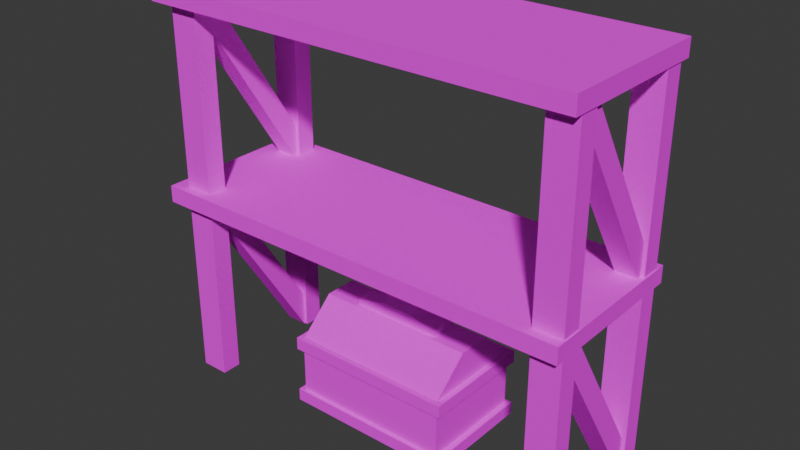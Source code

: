 # Source: truhla.blend  (saved by Blender 4.4.32; exported with 4.5.12 LTS)
import bpy
from mathutils import Matrix  # noqa: F401  (used for matrix-valued properties, if any)

bpy.ops.wm.read_factory_settings(use_empty=True)
scene = bpy.context.scene
scene.name = 'Scene'

# ---- collections
col_collection = bpy.data.collections.new('Collection'); scene.collection.children.link(col_collection)

# ---- images (referenced by path relative to the original .blend; pixels are not part of the script)
import os
ASSET_DIR = os.environ.get("B2B_ASSET_DIR", "")  # directory of the original .blend (textures are referenced by path, not embedded)
HERE = os.path.dirname(os.path.abspath(__file__))  # packed textures are extracted next to this script under _unpacked/

def load_image(name, relpath, width, height, colorspace="sRGB"):
    """Load a texture the original file referenced (path relative to the .blend, or extracted next to this script)."""
    p = next((c for c in (os.path.join(HERE, relpath), os.path.join(ASSET_DIR, relpath)) if relpath and os.path.exists(c)), "")
    if p:
        img = bpy.data.images.load(p, check_existing=True)
        img.name = name
    else:  # same state as the original file: an image datablock whose file is absent (Cycles renders it pink)
        img = bpy.data.images.new(name, width, height)
        img.source = "FILE"
        img.filepath = "//" + (relpath or name)
    img.colorspace_settings.name = colorspace
    return img
img_wall_png_001 = load_image('wall.png.001', 'wall.png', 1024, 1024, 'sRGB')
img_bloody_rust_png_001 = load_image('bloody_rust.png.001', 'bloody_rust.png', 1024, 1024, 'sRGB')
img_metal_png_001 = load_image('metal.png.001', 'metal.png', 1024, 1024, 'sRGB')
img_matky_png = load_image('matky.png', 'matky.png', 1024, 1024, 'sRGB')
img_screen_png = load_image('screen.png', 'screen.png', 1024, 1024, 'sRGB')
img_truhla_png = load_image('truhla.png', 'truhla.png', 1024, 1024, 'sRGB')

# ---- materials (node trees are filled in below, after node groups)
mat_material_001 = bpy.data.materials.new('Material.001')
mat_material_001.alpha_threshold = 0.0
mat_material_001.roughness = 0.5
mat_material_001.line_color = (0.0, 0.0, 0.0, 1.0)
mat_material_002 = bpy.data.materials.new('Material.002')
mat_material_003 = bpy.data.materials.new('Material.003')
mat_material_004 = bpy.data.materials.new('Material.004')
mat_material_011 = bpy.data.materials.new('Material.011')
mat_material_005 = bpy.data.materials.new('Material.005')

# ---- material node trees
mat_material_001.use_nodes = True; mat_material_001.node_tree.nodes.clear()
_N = mat_material_001.node_tree.nodes; _L = mat_material_001.node_tree.links
n0 = _N.new('ShaderNodeOutputMaterial'); n0.name = 'Material Output'; n0.location = (300, 300)
n1 = _N.new('ShaderNodeBsdfPrincipled'); n1.name = 'Principled BSDF'; n1.location = (10, 300)
n1.inputs[3].default_value = 1.0
n2 = _N.new('ShaderNodeTexImage'); n2.name = 'Image Texture'; n2.location = (-280, 280)
n2.image = img_wall_png_001
_L.new(n1.outputs[0], n0.inputs[0])
_L.new(n2.outputs[0], n1.inputs[0])
n0.is_active_output = True
mat_material_002.use_nodes = True; mat_material_002.node_tree.nodes.clear()
_N = mat_material_002.node_tree.nodes; _L = mat_material_002.node_tree.links
n0 = _N.new('ShaderNodeBsdfPrincipled'); n0.name = 'Principled BSDF'; n0.location = (10, 300)
n0.inputs[3].default_value = 1.0
n1 = _N.new('ShaderNodeOutputMaterial'); n1.name = 'Material Output'; n1.location = (300, 300)
n2 = _N.new('ShaderNodeTexImage'); n2.name = 'Image Texture'; n2.location = (-280, 280)
n2.image = img_bloody_rust_png_001
_L.new(n0.outputs[0], n1.inputs[0])
_L.new(n2.outputs[0], n0.inputs[0])
n1.is_active_output = True
mat_material_003.use_nodes = True; mat_material_003.node_tree.nodes.clear()
_N = mat_material_003.node_tree.nodes; _L = mat_material_003.node_tree.links
n0 = _N.new('ShaderNodeBsdfPrincipled'); n0.name = 'Principled BSDF'; n0.location = (10, 300)
n0.inputs[3].default_value = 1.0
n1 = _N.new('ShaderNodeOutputMaterial'); n1.name = 'Material Output'; n1.location = (300, 300)
n2 = _N.new('ShaderNodeTexImage'); n2.name = 'Image Texture'; n2.location = (-280, 280)
n2.image = img_metal_png_001
_L.new(n0.outputs[0], n1.inputs[0])
_L.new(n2.outputs[0], n0.inputs[0])
n1.is_active_output = True
mat_material_004.use_nodes = True; mat_material_004.node_tree.nodes.clear()
_N = mat_material_004.node_tree.nodes; _L = mat_material_004.node_tree.links
n0 = _N.new('ShaderNodeBsdfPrincipled'); n0.name = 'Principled BSDF'; n0.location = (10, 300)
n0.inputs[3].default_value = 1.0
n1 = _N.new('ShaderNodeOutputMaterial'); n1.name = 'Material Output'; n1.location = (300, 300)
n2 = _N.new('ShaderNodeTexImage'); n2.name = 'Image Texture'; n2.location = (-280, 280)
n2.image = img_matky_png
_L.new(n0.outputs[0], n1.inputs[0])
_L.new(n2.outputs[0], n0.inputs[0])
n1.is_active_output = True
mat_material_011.use_nodes = True; mat_material_011.node_tree.nodes.clear()
_N = mat_material_011.node_tree.nodes; _L = mat_material_011.node_tree.links
n0 = _N.new('ShaderNodeBsdfPrincipled'); n0.name = 'Principled BSDF'; n0.location = (10, 300)
n0.inputs[3].default_value = 1.0
n1 = _N.new('ShaderNodeOutputMaterial'); n1.name = 'Material Output'; n1.location = (300, 300)
n2 = _N.new('ShaderNodeTexImage'); n2.name = 'Image Texture'; n2.location = (-280, 280)
n2.image = img_screen_png
_L.new(n0.outputs[0], n1.inputs[0])
_L.new(n2.outputs[0], n0.inputs[0])
n1.is_active_output = True
mat_material_005.use_nodes = True; mat_material_005.node_tree.nodes.clear()
_N = mat_material_005.node_tree.nodes; _L = mat_material_005.node_tree.links
n0 = _N.new('ShaderNodeBsdfPrincipled'); n0.name = 'Principled BSDF'; n0.location = (10, 300)
n0.inputs[3].default_value = 1.0
n1 = _N.new('ShaderNodeOutputMaterial'); n1.name = 'Material Output'; n1.location = (300, 300)
n2 = _N.new('ShaderNodeTexImage'); n2.name = 'Image Texture'; n2.location = (-280, 280)
n2.image = img_truhla_png
_L.new(n0.outputs[0], n1.inputs[0])
_L.new(n2.outputs[0], n0.inputs[0])
n1.is_active_output = True

# ---- world
world_world = bpy.data.worlds.new('World'); scene.world = world_world
world_world.use_nodes = True; world_world.node_tree.nodes.clear()
_N = world_world.node_tree.nodes; _L = world_world.node_tree.links
n0 = _N.new('ShaderNodeOutputWorld'); n0.name = 'World Output'; n0.location = (300, 300)
n1 = _N.new('ShaderNodeBackground'); n1.name = 'Background'; n1.location = (10, 300)
n1.inputs[0].default_value = (0.05088, 0.05088, 0.05088, 1.0)
_L.new(n1.outputs[0], n0.inputs[0])
n0.is_active_output = True
world_world.color = (0.05088, 0.05088, 0.05088)
world_world.sun_shadow_jitter_overblur = 0.0

# ---- meshes
me_cube_001 = bpy.data.meshes.new('Cube.001')
me_cube_001.from_pydata([(1.09, -0.4211, -1.265), (1.09, -0.4211, -0.06495), (1.09, -0.3011, -1.265), (1.09, -0.3011, -0.06495), (1.262, -0.4211, -1.265), (1.262, -0.4211, -0.06495), (1.262, -0.3011, -1.265), (1.262, -0.3011, -0.06495), (-1.25, -0.4211, -1.265), (-1.25, -0.4211, -0.06495), (-1.25, -0.3011, -1.265), (-1.25, -0.3011, -0.06495), (-1.078, -0.4211, -1.265), (-1.078, -0.4211, -0.06495), (-1.078, -0.3011, -1.265), (-1.078, -0.3011, -0.06495), (1.09, 0.3032, -1.265), (1.09, 0.3032, -0.06495), (1.09, 0.4232, -1.265), (1.09, 0.4232, -0.06495), (1.262, 0.3032, -1.265), (1.262, 0.3032, -0.06495), (1.262, 0.4232, -1.265), (1.262, 0.4232, -0.06495), (-1.25, 0.3032, -1.265), (-1.25, 0.3032, -0.06495), (-1.25, 0.4232, -1.265), (-1.25, 0.4232, -0.06495), (-1.078, 0.3032, -1.265), (-1.078, 0.3032, -0.06495), (-1.078, 0.4232, -1.265), (-1.078, 0.4232, -0.06495), (1.11, 0.2987, -1.267), (1.11, -0.4079, -0.1313), (1.11, 0.4026, -1.207), (1.11, -0.304, -0.0713), (1.242, 0.2987, -1.267), (1.242, -0.4079, -0.1313), (1.242, 0.4026, -1.207), (1.242, -0.304, -0.0713), (-1.23, 0.2987, -1.267), (-1.23, -0.4079, -0.1313), (-1.23, 0.4026, -1.207), (-1.23, -0.304, -0.0713), (-1.098, 0.2987, -1.267), (-1.098, -0.4079, -0.1313), (-1.098, 0.4026, -1.207), (-1.098, -0.304, -0.0713), (-1.339, -0.4789, -0.1617), (-1.339, -0.4789, -0.05988), (-1.339, 0.4811, -0.1617), (-1.339, 0.4811, -0.05988), (1.269, -0.4789, -0.1617), (1.269, -0.4789, -0.05988), (1.269, 0.4811, -0.1617), (1.269, 0.4811, -0.05988), (1.09, -0.4211, -0.09181), (1.09, -0.4211, 1.108), (1.09, -0.3011, -0.09181), (1.09, -0.3011, 1.108), (1.262, -0.4211, -0.09181), (1.262, -0.4211, 1.108), (1.262, -0.3011, -0.09181), (1.262, -0.3011, 1.108), (-1.25, -0.4211, -0.09181), (-1.25, -0.4211, 1.108), (-1.25, -0.3011, -0.09181), (-1.25, -0.3011, 1.108), (-1.078, -0.4211, -0.09181), (-1.078, -0.4211, 1.108), (-1.078, -0.3011, -0.09181), (-1.078, -0.3011, 1.108), (1.09, 0.3032, -0.09181), (1.09, 0.3032, 1.108), (1.09, 0.4232, -0.09181), (1.09, 0.4232, 1.108), (1.262, 0.3032, -0.09181), (1.262, 0.3032, 1.108), (1.262, 0.4232, -0.09181), (1.262, 0.4232, 1.108), (-1.25, 0.3032, -0.09181), (-1.25, 0.3032, 1.108), (-1.25, 0.4232, -0.09181), (-1.25, 0.4232, 1.108), (-1.078, 0.3032, -0.09181), (-1.078, 0.3032, 1.108), (-1.078, 0.4232, -0.09181), (-1.078, 0.4232, 1.108), (1.11, 0.2987, -0.09348), (1.11, -0.4079, 1.042), (1.11, 0.4026, -0.03348), (1.11, -0.304, 1.102), (1.242, 0.2987, -0.09348), (1.242, -0.4079, 1.042), (1.242, 0.4026, -0.03348), (1.242, -0.304, 1.102), (-1.23, 0.2987, -0.09348), (-1.23, -0.4079, 1.042), (-1.23, 0.4026, -0.03348), (-1.23, -0.304, 1.102), (-1.098, 0.2987, -0.09348), (-1.098, -0.4079, 1.042), (-1.098, 0.4026, -0.03348), (-1.098, -0.304, 1.102), (-1.339, -0.4789, 1.016), (-1.339, -0.4789, 1.118), (-1.339, 0.4811, 1.016), (-1.339, 0.4811, 1.118), (1.269, -0.4789, 1.016), (1.269, -0.4789, 1.118), (1.269, 0.4811, 1.016), (1.269, 0.4811, 1.118)], [], [(0, 1, 3, 2), (2, 3, 7, 6), (6, 7, 5, 4), (4, 5, 1, 0), (2, 6, 4, 0), (7, 3, 1, 5), (8, 9, 11, 10), (10, 11, 15, 14), (14, 15, 13, 12), (12, 13, 9, 8), (10, 14, 12, 8), (15, 11, 9, 13), (16, 17, 19, 18), (18, 19, 23, 22), (22, 23, 21, 20), (20, 21, 17, 16), (18, 22, 20, 16), (23, 19, 17, 21), (24, 25, 27, 26), (26, 27, 31, 30), (30, 31, 29, 28), (28, 29, 25, 24), (26, 30, 28, 24), (31, 27, 25, 29), (32, 33, 35, 34), (34, 35, 39, 38), (38, 39, 37, 36), (36, 37, 33, 32), (34, 38, 36, 32), (39, 35, 33, 37), (40, 41, 43, 42), (42, 43, 47, 46), (46, 47, 45, 44), (44, 45, 41, 40), (42, 46, 44, 40), (47, 43, 41, 45), (48, 49, 51, 50), (50, 51, 55, 54), (54, 55, 53, 52), (52, 53, 49, 48), (50, 54, 52, 48), (55, 51, 49, 53), (56, 57, 59, 58), (58, 59, 63, 62), (62, 63, 61, 60), (60, 61, 57, 56), (58, 62, 60, 56), (63, 59, 57, 61), (64, 65, 67, 66), (66, 67, 71, 70), (70, 71, 69, 68), (68, 69, 65, 64), (66, 70, 68, 64), (71, 67, 65, 69), (72, 73, 75, 74), (74, 75, 79, 78), (78, 79, 77, 76), (76, 77, 73, 72), (74, 78, 76, 72), (79, 75, 73, 77), (80, 81, 83, 82), (82, 83, 87, 86), (86, 87, 85, 84), (84, 85, 81, 80), (82, 86, 84, 80), (87, 83, 81, 85), (88, 89, 91, 90), (90, 91, 95, 94), (94, 95, 93, 92), (92, 93, 89, 88), (90, 94, 92, 88), (95, 91, 89, 93), (96, 97, 99, 98), (98, 99, 103, 102), (102, 103, 101, 100), (100, 101, 97, 96), (98, 102, 100, 96), (103, 99, 97, 101), (104, 105, 107, 106), (106, 107, 111, 110), (110, 111, 109, 108), (108, 109, 105, 104), (106, 110, 108, 104), (111, 107, 105, 109)])
me_cube_001.polygons.foreach_set('material_index', [3, 3, 3, 3, 3, 3, 3, 3, 3, 3, 3, 3, 3, 3, 3, 3, 3, 3, 3, 3, 3, 3, 3, 3, 3, 3, 3, 3, 3, 3, 3, 3, 3, 3, 3, 3, 3, 3, 3, 3, 3, 3, 3, 3, 3, 3, 3, 3, 3, 3, 3, 3, 3, 3, 3, 3, 3, 3, 3, 3, 3, 3, 3, 3, 3, 3, 3, 3, 3, 3, 3, 3, 3, 3, 3, 3, 3, 3, 3, 3, 3, 3, 3, 3])
_uv = me_cube_001.uv_layers.new(name='UVMap')
_uv.uv.foreach_set('vector', [0.4649, 0.3419, 0.4649, 0.4919, 0.4749, 0.4919, 0.4749, 0.3419, 0.5908, 0.3419, 0.5908, 0.4919, 0.6052, 0.4919, 0.6052, 0.3419, 0.4749, 0.3419, 0.4749, 0.4919, 0.4649, 0.4919, 0.4649, 0.3419, 0.6052, 0.3419, 0.6052, 0.4919, 0.5908, 0.4919, 0.5908, 0.3419, 0.5908, 0.4624, 0.6052, 0.4624, 0.6052, 0.4474, 0.5908, 0.4474, 0.6052, 0.4624, 0.5908, 0.4624, 0.5908, 0.4474, 0.6052, 0.4474, 0.4649, 0.3419, 0.4649, 0.4919, 0.4749, 0.4919, 0.4749, 0.3419, 0.3958, 0.3419, 0.3958, 0.4919, 0.4102, 0.4919, 0.4102, 0.3419, 0.4749, 0.3419, 0.4749, 0.4919, 0.4649, 0.4919, 0.4649, 0.3419, 0.4102, 0.3419, 0.4102, 0.4919, 0.3958, 0.4919, 0.3958, 0.3419, 0.3958, 0.4624, 0.4102, 0.4624, 0.4102, 0.4474, 0.3958, 0.4474, 0.4102, 0.4624, 0.3958, 0.4624, 0.3958, 0.4474, 0.4102, 0.4474, 0.5253, 0.3419, 0.5253, 0.4919, 0.5353, 0.4919, 0.5353, 0.3419, 0.5908, 0.3419, 0.5908, 0.4919, 0.6052, 0.4919, 0.6052, 0.3419, 0.5353, 0.3419, 0.5353, 0.4919, 0.5253, 0.4919, 0.5253, 0.3419, 0.6052, 0.3419, 0.6052, 0.4919, 0.5908, 0.4919, 0.5908, 0.3419, 0.5908, 0.5529, 0.6052, 0.5529, 0.6052, 0.5379, 0.5908, 0.5379, 0.6052, 0.5529, 0.5908, 0.5529, 0.5908, 0.5379, 0.6052, 0.5379, 0.5253, 0.3419, 0.5253, 0.4919, 0.5353, 0.4919, 0.5353, 0.3419, 0.3958, 0.3419, 0.3958, 0.4919, 0.4102, 0.4919, 0.4102, 0.3419, 0.5353, 0.3419, 0.5353, 0.4919, 0.5253, 0.4919, 0.5253, 0.3419, 0.4102, 0.3419, 0.4102, 0.4919, 0.3958, 0.4919, 0.3958, 0.3419, 0.3958, 0.5529, 0.4102, 0.5529, 0.4102, 0.5379, 0.3958, 0.5379, 0.4102, 0.5529, 0.3958, 0.5529, 0.3958, 0.5379, 0.4102, 0.5379, 0.5249, 0.3417, 0.466, 0.4836, 0.4747, 0.4911, 0.5336, 0.3492, 0.5925, 0.3492, 0.5925, 0.4911, 0.6035, 0.4911, 0.6035, 0.3492, 0.5336, 0.3492, 0.4747, 0.4911, 0.466, 0.4836, 0.5249, 0.3417, 0.6035, 0.3417, 0.6035, 0.4836, 0.5925, 0.4836, 0.5925, 0.3417, 0.5925, 0.5503, 0.6035, 0.5503, 0.6035, 0.5373, 0.5925, 0.5373, 0.6035, 0.462, 0.5925, 0.462, 0.5925, 0.449, 0.6035, 0.449, 0.5249, 0.3417, 0.466, 0.4836, 0.4747, 0.4911, 0.5336, 0.3492, 0.3975, 0.3492, 0.3975, 0.4911, 0.4085, 0.4911, 0.4085, 0.3492, 0.5336, 0.3492, 0.4747, 0.4911, 0.466, 0.4836, 0.5249, 0.3417, 0.4085, 0.3417, 0.4085, 0.4836, 0.3975, 0.4836, 0.3975, 0.3417, 0.3975, 0.5503, 0.4085, 0.5503, 0.4085, 0.5373, 0.3975, 0.5373, 0.4085, 0.462, 0.3975, 0.462, 0.3975, 0.449, 0.4085, 0.449, 0.4701, 0.4798, 0.4701, 0.4925, 0.5301, 0.4925, 0.5301, 0.4798, 0.4163, 0.4798, 0.4163, 0.4925, 0.5793, 0.4925, 0.5793, 0.4798, 0.5301, 0.4798, 0.5301, 0.4925, 0.4701, 0.4925, 0.4701, 0.4798, 0.5793, 0.4798, 0.5793, 0.4925, 0.4163, 0.4925, 0.4163, 0.4798, 0.4163, 0.5601, 0.5793, 0.5601, 0.5793, 0.4401, 0.4163, 0.4401, 0.5793, 0.5601, 0.4163, 0.5601, 0.4163, 0.4401, 0.5793, 0.4401, 0.4649, 0.4885, 0.4649, 0.6385, 0.4749, 0.6385, 0.4749, 0.4885, 0.5908, 0.4885, 0.5908, 0.6385, 0.6052, 0.6385, 0.6052, 0.4885, 0.4749, 0.4885, 0.4749, 0.6385, 0.4649, 0.6385, 0.4649, 0.4885, 0.6052, 0.4885, 0.6052, 0.6385, 0.5908, 0.6385, 0.5908, 0.4885, 0.5908, 0.4624, 0.6052, 0.4624, 0.6052, 0.4474, 0.5908, 0.4474, 0.6052, 0.4624, 0.5908, 0.4624, 0.5908, 0.4474, 0.6052, 0.4474, 0.4649, 0.4885, 0.4649, 0.6385, 0.4749, 0.6385, 0.4749, 0.4885, 0.3958, 0.4885, 0.3958, 0.6385, 0.4102, 0.6385, 0.4102, 0.4885, 0.4749, 0.4885, 0.4749, 0.6385, 0.4649, 0.6385, 0.4649, 0.4885, 0.4102, 0.4885, 0.4102, 0.6385, 0.3958, 0.6385, 0.3958, 0.4885, 0.3958, 0.4624, 0.4102, 0.4624, 0.4102, 0.4474, 0.3958, 0.4474, 0.4102, 0.4624, 0.3958, 0.4624, 0.3958, 0.4474, 0.4102, 0.4474, 0.5253, 0.4885, 0.5253, 0.6385, 0.5353, 0.6385, 0.5353, 0.4885, 0.5908, 0.4885, 0.5908, 0.6385, 0.6052, 0.6385, 0.6052, 0.4885, 0.5353, 0.4885, 0.5353, 0.6385, 0.5253, 0.6385, 0.5253, 0.4885, 0.6052, 0.4885, 0.6052, 0.6385, 0.5908, 0.6385, 0.5908, 0.4885, 0.5908, 0.5529, 0.6052, 0.5529, 0.6052, 0.5379, 0.5908, 0.5379, 0.6052, 0.5529, 0.5908, 0.5529, 0.5908, 0.5379, 0.6052, 0.5379, 0.5253, 0.4885, 0.5253, 0.6385, 0.5353, 0.6385, 0.5353, 0.4885, 0.3958, 0.4885, 0.3958, 0.6385, 0.4102, 0.6385, 0.4102, 0.4885, 0.5353, 0.4885, 0.5353, 0.6385, 0.5253, 0.6385, 0.5253, 0.4885, 0.4102, 0.4885, 0.4102, 0.6385, 0.3958, 0.6385, 0.3958, 0.4885, 0.3958, 0.5529, 0.4102, 0.5529, 0.4102, 0.5379, 0.3958, 0.5379, 0.4102, 0.5529, 0.3958, 0.5529, 0.3958, 0.5379, 0.4102, 0.5379, 0.5249, 0.4883, 0.466, 0.6302, 0.4747, 0.6377, 0.5336, 0.4958, 0.5925, 0.4958, 0.5925, 0.6377, 0.6035, 0.6377, 0.6035, 0.4958, 0.5336, 0.4958, 0.4747, 0.6377, 0.466, 0.6302, 0.5249, 0.4883, 0.6035, 0.4883, 0.6035, 0.6302, 0.5925, 0.6302, 0.5925, 0.4883, 0.5925, 0.5503, 0.6035, 0.5503, 0.6035, 0.5373, 0.5925, 0.5373, 0.6035, 0.462, 0.5925, 0.462, 0.5925, 0.449, 0.6035, 0.449, 0.5249, 0.4883, 0.466, 0.6302, 0.4747, 0.6377, 0.5336, 0.4958, 0.3975, 0.4958, 0.3975, 0.6377, 0.4085, 0.6377, 0.4085, 0.4958, 0.5336, 0.4958, 0.4747, 0.6377, 0.466, 0.6302, 0.5249, 0.4883, 0.4085, 0.4883, 0.4085, 0.6302, 0.3975, 0.6302, 0.3975, 0.4883, 0.3975, 0.5503, 0.4085, 0.5503, 0.4085, 0.5373, 0.3975, 0.5373, 0.4085, 0.462, 0.3975, 0.462, 0.3975, 0.449, 0.4085, 0.449, 0.4701, 0.6271, 0.4701, 0.6398, 0.5301, 0.6398, 0.5301, 0.6271, 0.4163, 0.6271, 0.4163, 0.6398, 0.5793, 0.6398, 0.5793, 0.6271, 0.5301, 0.6271, 0.5301, 0.6398, 0.4701, 0.6398, 0.4701, 0.6271, 0.5793, 0.6271, 0.5793, 0.6398, 0.4163, 0.6398, 0.4163, 0.6271, 0.4163, 0.5601, 0.5793, 0.5601, 0.5793, 0.4401, 0.4163, 0.4401, 0.5793, 0.5601, 0.4163, 0.5601, 0.4163, 0.4401, 0.5793, 0.4401])
me_cube_001.materials.append(mat_material_001)
me_cube_001.materials.append(mat_material_002)
me_cube_001.materials.append(mat_material_003)
me_cube_001.materials.append(mat_material_004)
me_cube_001.materials.append(mat_material_011)
me_cube_001.use_mirror_vertex_groups = False
me_cube_001.update()
me_cube_002 = bpy.data.meshes.new('Cube.002')
me_cube_002.from_pydata([(-0.48, -0.32, 0.05917), (-0.48, -0.32, 0.4787), (-0.48, 0.32, 0.05917), (-0.48, 0.32, 0.4787), (0.48, -0.32, 0.05917), (0.48, -0.32, 0.4787), (0.48, 0.32, 0.05917), (0.48, 0.32, 0.4787), (-0.48, 0.0, 0.05917), (-0.48, 0.0, 0.6808), (0.48, 0.0, 0.05917), (0.48, 0.0, 0.6808), (-0.2701, -0.07529, 0.6105), (-0.2701, -0.07529, 0.71), (-0.2701, 0.07529, 0.6105), (-0.2701, 0.07529, 0.71), (0.2701, -0.07529, 0.6105), (0.2701, -0.07529, 0.71), (0.2701, 0.07529, 0.6105), (0.2701, 0.07529, 0.71), (0.09003, 0.07529, 0.6105), (-0.09003, 0.07529, 0.6105), (-0.09003, 0.07529, 0.7555), (0.09003, 0.07529, 0.7555), (-0.09003, -0.07529, 0.6105), (0.09003, -0.07529, 0.6105), (0.09003, -0.07529, 0.7555), (-0.09003, -0.07529, 0.7555), (-0.2701, 0.0, 0.6475), (-0.2701, 0.0, 0.7281), (0.2701, 0.0, 0.6475), (0.2701, 0.0, 0.7281), (0.09003, 0.0, 0.7736), (-0.09003, 0.0, 0.7736), (-0.09003, 0.0, 0.6475), (0.09003, 0.0, 0.6475), (-0.5126, -0.3417, 0.4112), (-0.5126, 0.3417, 0.4112), (0.5126, -0.3417, 0.4112), (0.5126, 0.3417, 0.4112), (-0.5126, 0.0, 0.4112), (0.5126, 0.0, 0.4112), (-0.5126, 0.0, 0.4869), (-0.5126, 0.3417, 0.4869), (0.5126, 0.3417, 0.4869), (0.5126, 0.0, 0.4869), (0.5126, -0.3417, 0.4869), (-0.5126, -0.3417, 0.4869), (-0.5126, -0.3417, 0.05898), (-0.5126, 0.3417, 0.05898), (0.5126, -0.3417, 0.05898), (0.5126, 0.3417, 0.05898), (-0.5126, 0.0, 0.05898), (0.5126, 0.0, 0.05898), (-0.5126, 0.0, 0.1347), (-0.5126, 0.3417, 0.1347), (0.5126, 0.3417, 0.1347), (0.5126, 0.0, 0.1347), (0.5126, -0.3417, 0.1347), (-0.5126, -0.3417, 0.1347), (-0.48, -0.32, 0.4812), (-0.48, 0.32, 0.4812), (0.48, 0.32, 0.4812), (0.48, -0.32, 0.4812), (0.48, 0.0, 0.4812), (-0.48, 0.0, 0.4812), (-0.48, 0.1005, 0.6806), (0.48, 0.1005, 0.05917), (-0.48, 0.1005, 0.05917), (0.48, 0.1005, 0.6806), (0.48, 0.1005, 0.4812), (-0.48, 0.1005, 0.4812), (-0.48, -0.1005, 0.05917), (0.48, -0.1005, 0.6806), (-0.48, -0.1005, 0.6806), (0.48, -0.1005, 0.05917), (-0.48, -0.1005, 0.4812), (0.48, -0.1005, 0.4812)], [], [(71, 66, 3, 61), (61, 3, 7, 62), (77, 73, 5, 63), (63, 5, 1, 60), (72, 75, 4, 0), (73, 74, 1, 5), (69, 66, 9, 11), (68, 67, 10, 8), (70, 69, 11, 64), (76, 74, 9, 65), (28, 29, 15, 14), (20, 23, 19, 18), (30, 31, 17, 16), (24, 27, 13, 12), (35, 30, 16, 25), (33, 29, 13, 27), (31, 32, 26, 17), (32, 33, 27, 26), (28, 34, 24, 12), (34, 35, 25, 24), (16, 17, 26, 25), (25, 26, 27, 24), (14, 15, 22, 21), (21, 22, 23, 20), (21, 20, 35, 34), (14, 21, 34, 28), (23, 22, 33, 32), (19, 23, 32, 31), (22, 15, 29, 33), (20, 18, 30, 35), (18, 19, 31, 30), (12, 13, 29, 28), (41, 38, 36, 40), (39, 41, 40, 37), (45, 42, 47, 46), (44, 43, 42, 45), (41, 39, 44, 45), (36, 38, 46, 47), (39, 37, 43, 44), (40, 36, 47, 42), (38, 41, 45, 46), (37, 40, 42, 43), (53, 50, 48, 52), (51, 53, 52, 49), (57, 54, 59, 58), (56, 55, 54, 57), (53, 51, 56, 57), (48, 50, 58, 59), (51, 49, 55, 56), (52, 48, 59, 54), (50, 53, 57, 58), (49, 52, 54, 55), (72, 76, 65, 8), (67, 70, 64, 10), (4, 63, 60, 0), (75, 77, 63, 4), (2, 61, 62, 6), (68, 71, 61, 2), (8, 65, 71, 68), (6, 62, 70, 67), (62, 7, 69, 70), (2, 6, 67, 68), (7, 3, 66, 69), (65, 9, 66, 71), (10, 64, 77, 75), (0, 60, 76, 72), (60, 1, 74, 76), (11, 9, 74, 73), (8, 10, 75, 72), (64, 11, 73, 77)])
_uv = me_cube_002.uv_layers.new(name='UVMap')
_uv.uv.foreach_set('vector', [0.3146, 0.5232, 0.3146, 0.5327, 0.3775, 0.5327, 0.3775, 0.5232, 0.1713, 0.8494, 0.1713, 0.8589, 0.4004, 0.8589, 0.4004, 0.8494, 0.257, 0.5232, 0.257, 0.5327, 0.1942, 0.5327, 0.1942, 0.5232, 0.4004, 0.8494, 0.4004, 0.8589, 0.1713, 0.8589, 0.1713, 0.8494, 0.1648, 0.281, 0.3939, 0.281, 0.3939, 0.236, 0.1648, 0.236, 0.4004, 0.4543, 0.1727, 0.4543, 0.1727, 0.4109, 0.4004, 0.4109, 0.4004, 0.494, 0.1727, 0.494, 0.1727, 0.4741, 0.4004, 0.4741, 0.1648, 0.3223, 0.3939, 0.3223, 0.3939, 0.3017, 0.1648, 0.3017, 0.3146, 0.5232, 0.3146, 0.5327, 0.2858, 0.5327, 0.2858, 0.5232, 0.257, 0.5232, 0.257, 0.5327, 0.2858, 0.5327, 0.2858, 0.5232, 0.2794, 0.4866, 0.2794, 0.469, 0.2748, 0.469, 0.2748, 0.4866, 0.2742, 0.4866, 0.2742, 0.469, 0.2637, 0.469, 0.2637, 0.4866, 0.2794, 0.4866, 0.2794, 0.469, 0.2839, 0.469, 0.2839, 0.4866, 0.2846, 0.4866, 0.2846, 0.469, 0.295, 0.469, 0.295, 0.4866, 0.2742, 0.4778, 0.2637, 0.4778, 0.2637, 0.4822, 0.2742, 0.4822, 0.2846, 0.4778, 0.295, 0.4778, 0.295, 0.4822, 0.2846, 0.4822, 0.2637, 0.4778, 0.2742, 0.4778, 0.2742, 0.4822, 0.2637, 0.4822, 0.2742, 0.4778, 0.2846, 0.4778, 0.2846, 0.4822, 0.2742, 0.4822, 0.295, 0.4778, 0.2846, 0.4778, 0.2846, 0.4822, 0.295, 0.4822, 0.2846, 0.4778, 0.2742, 0.4778, 0.2742, 0.4822, 0.2846, 0.4822, 0.2637, 0.4866, 0.2637, 0.469, 0.2742, 0.469, 0.2742, 0.4866, 0.2742, 0.4866, 0.2742, 0.469, 0.2846, 0.469, 0.2846, 0.4866, 0.295, 0.4866, 0.295, 0.469, 0.2846, 0.469, 0.2846, 0.4866, 0.2846, 0.4866, 0.2846, 0.469, 0.2742, 0.469, 0.2742, 0.4866, 0.2846, 0.4734, 0.2742, 0.4734, 0.2742, 0.4778, 0.2846, 0.4778, 0.295, 0.4734, 0.2846, 0.4734, 0.2846, 0.4778, 0.295, 0.4778, 0.2742, 0.4734, 0.2846, 0.4734, 0.2846, 0.4778, 0.2742, 0.4778, 0.2637, 0.4734, 0.2742, 0.4734, 0.2742, 0.4778, 0.2637, 0.4778, 0.2846, 0.4734, 0.295, 0.4734, 0.295, 0.4778, 0.2846, 0.4778, 0.2742, 0.4734, 0.2637, 0.4734, 0.2637, 0.4778, 0.2742, 0.4778, 0.2748, 0.4866, 0.2748, 0.469, 0.2794, 0.469, 0.2794, 0.4866, 0.2839, 0.4866, 0.2839, 0.469, 0.2794, 0.469, 0.2794, 0.4866, 0.4008, 0.4741, 0.4008, 0.4109, 0.1717, 0.4109, 0.1717, 0.4741, 0.4008, 0.5374, 0.4008, 0.4741, 0.1717, 0.4741, 0.1717, 0.5374, 0.4008, 0.4741, 0.1717, 0.4741, 0.1717, 0.4109, 0.4008, 0.4109, 0.4008, 0.5374, 0.1717, 0.5374, 0.1717, 0.4741, 0.4008, 0.4741, 0.4008, 0.4741, 0.4008, 0.5374, 0.4008, 0.5374, 0.4008, 0.4741, 0.1717, 0.4109, 0.4008, 0.4109, 0.4008, 0.4109, 0.1717, 0.4109, 0.4008, 0.5374, 0.1717, 0.5374, 0.1717, 0.5374, 0.4008, 0.5374, 0.2005, 0.4741, 0.2005, 0.4109, 0.2005, 0.4109, 0.2005, 0.4741, 0.4008, 0.4109, 0.4008, 0.4741, 0.4008, 0.4741, 0.4008, 0.4109, 0.2005, 0.5374, 0.2005, 0.4741, 0.2005, 0.4741, 0.2005, 0.5374, 0.3943, 0.3021, 0.3943, 0.2389, 0.1652, 0.2389, 0.1652, 0.3021, 0.3943, 0.3653, 0.3943, 0.3021, 0.1652, 0.3021, 0.1652, 0.3653, 0.4008, 0.4741, 0.1717, 0.4741, 0.1717, 0.4109, 0.4008, 0.4109, 0.4008, 0.5374, 0.1717, 0.5374, 0.1717, 0.4741, 0.4008, 0.4741, 0.4008, 0.4741, 0.4008, 0.5374, 0.4008, 0.5374, 0.4008, 0.4741, 0.1717, 0.4109, 0.4008, 0.4109, 0.4008, 0.4109, 0.1717, 0.4109, 0.4008, 0.5374, 0.1717, 0.5374, 0.1717, 0.5374, 0.4008, 0.5374, 0.2005, 0.4741, 0.2005, 0.4109, 0.2005, 0.4109, 0.2005, 0.4741, 0.4008, 0.4109, 0.4008, 0.4741, 0.4008, 0.4741, 0.4008, 0.4109, 0.2005, 0.5374, 0.2005, 0.4741, 0.2005, 0.4741, 0.2005, 0.5374, 0.257, 0.7373, 0.257, 0.8494, 0.2858, 0.8494, 0.2858, 0.7373, 0.3146, 0.7373, 0.3146, 0.8494, 0.2858, 0.8494, 0.2858, 0.7373, 0.4004, 0.7373, 0.4004, 0.8494, 0.1713, 0.8494, 0.1713, 0.7373, 0.257, 0.7373, 0.257, 0.8494, 0.1942, 0.8494, 0.1942, 0.7373, 0.1713, 0.7373, 0.1713, 0.8494, 0.4004, 0.8494, 0.4004, 0.7373, 0.3146, 0.7373, 0.3146, 0.8494, 0.3775, 0.8494, 0.3775, 0.7373, 0.2858, 0.7373, 0.2858, 0.8494, 0.3146, 0.8494, 0.3146, 0.7373, 0.3775, 0.7373, 0.3775, 0.8494, 0.3146, 0.8494, 0.3146, 0.7373, 0.3775, 0.5232, 0.3775, 0.5327, 0.3146, 0.5327, 0.3146, 0.5232, 0.1648, 0.3674, 0.3939, 0.3674, 0.3939, 0.3223, 0.1648, 0.3223, 0.4004, 0.5374, 0.1727, 0.5374, 0.1727, 0.494, 0.4004, 0.494, 0.2858, 0.5232, 0.2858, 0.5327, 0.3146, 0.5327, 0.3146, 0.5232, 0.2858, 0.7373, 0.2858, 0.8494, 0.257, 0.8494, 0.257, 0.7373, 0.1942, 0.7373, 0.1942, 0.8494, 0.257, 0.8494, 0.257, 0.7373, 0.1942, 0.5232, 0.1942, 0.5327, 0.257, 0.5327, 0.257, 0.5232, 0.4004, 0.4741, 0.1727, 0.4741, 0.1727, 0.4543, 0.4004, 0.4543, 0.1648, 0.3017, 0.3939, 0.3017, 0.3939, 0.281, 0.1648, 0.281, 0.2858, 0.5232, 0.2858, 0.5327, 0.257, 0.5327, 0.257, 0.5232])
me_cube_002.materials.append(mat_material_005)
me_cube_002.update()

# ---- objects
ob_cube_001 = bpy.data.objects.new('Cube.001', me_cube_001)
ob_cube = bpy.data.objects.new('Cube', me_cube_002)

# ---- transforms, parenting, visibility, modifiers, constraints
ob_cube_001.location = (0.0, 0.0, 1.303)
ob_cube_001.lock_rotations_4d = False
ob_cube_001.empty_display_type = 'ARROWS'
ob_cube_001.lineart.crease_threshold = 0.0
ob_cube.location = (0.0, 0.0, 0.0)

# ---- collection membership
col_collection.objects.link(ob_cube_001)
col_collection.objects.link(ob_cube)

# ---- scene / render settings (as saved in the file)
scene.frame_start = 1; scene.frame_end = 250; scene.frame_set(35)
scene.render.engine = 'BLENDER_EEVEE_NEXT'
bpy.context.view_layer.update()

# ---- added for rendering (the .blend has no active camera and no usable light): camera, sun
cam_auto = bpy.data.cameras.new('AutoCamera')
cam_auto.lens = 50.0
cam_auto.sensor_width = 36.0
cam_auto.clip_end = 1000.0
ob_auto_camera = bpy.data.objects.new('AutoCamera', cam_auto)
scene.collection.objects.link(ob_auto_camera)
ob_auto_camera.location = (3.35355, -4.06484, 3.93953)
ob_auto_camera.rotation_euler = (1.09748, -7.21219e-08, 0.694738)
scene.camera = ob_auto_camera
light_auto_sun = bpy.data.lights.new('AutoSun', 'SUN')
light_auto_sun.energy = 3.0
light_auto_sun.angle = 0.0523599
ob_auto_sun = bpy.data.objects.new('AutoSun', light_auto_sun)
scene.collection.objects.link(ob_auto_sun)
ob_auto_sun.rotation_euler = (0.872665, 0.174533, 0.523599)
bpy.context.view_layer.update()
